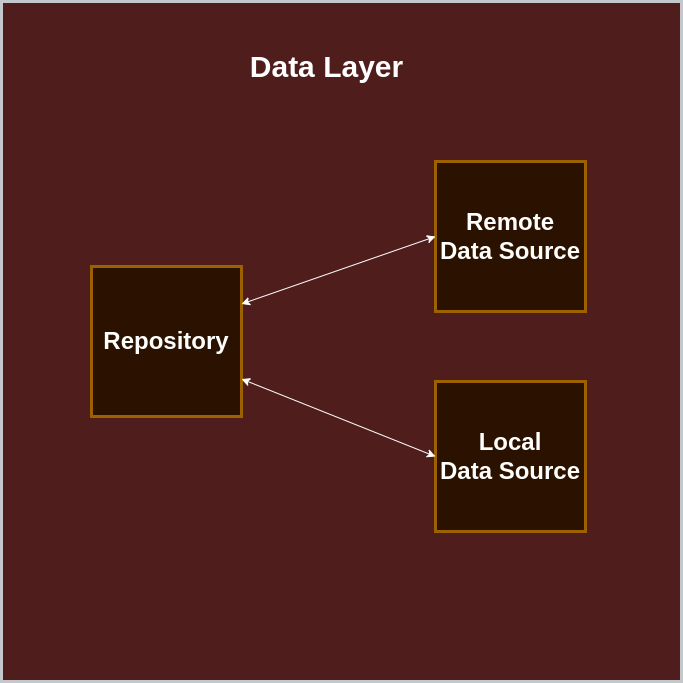

The diagram above was exported from draw.io. Its source (the exported page's mxGraphModel, read from the mxfile embedded in the PNG):
<mxGraphModel dx="395" dy="2292" grid="1" gridSize="10" guides="1" tooltips="1" connect="1" arrows="1" fold="1" page="1" pageScale="1" pageWidth="827" pageHeight="1169" math="0" shadow="0">
  <root>
    <mxCell id="0" />
    <mxCell id="1" parent="0" />
    <mxCell id="UO-MTy8QVVS2s-VGJbUx-1" value="" style="whiteSpace=wrap;html=1;aspect=fixed;fillColor=#ffcccc;strokeColor=#36393d;strokeWidth=3;" vertex="1" parent="1">
      <mxGeometry x="1800" y="-360" width="680" height="680" as="geometry" />
    </mxCell>
    <mxCell id="UO-MTy8QVVS2s-VGJbUx-2" value="&lt;b&gt;&lt;font style=&quot;font-size: 24px;&quot;&gt;Repository&lt;/font&gt;&lt;/b&gt;" style="whiteSpace=wrap;html=1;aspect=fixed;align=center;fillColor=#ffe6cc;strokeColor=#d79b00;strokeWidth=3;" vertex="1" parent="1">
      <mxGeometry x="1890" y="-95" width="150" height="150" as="geometry" />
    </mxCell>
    <mxCell id="UO-MTy8QVVS2s-VGJbUx-3" value="&lt;b&gt;&lt;font style=&quot;font-size: 24px;&quot;&gt;Remote&lt;br&gt;Data Source&lt;/font&gt;&lt;/b&gt;" style="whiteSpace=wrap;html=1;aspect=fixed;align=center;fillColor=#ffe6cc;strokeColor=#d79b00;strokeWidth=3;" vertex="1" parent="1">
      <mxGeometry x="2234" y="-200" width="150" height="150" as="geometry" />
    </mxCell>
    <mxCell id="UO-MTy8QVVS2s-VGJbUx-4" value="&lt;span style=&quot;font-size: 30px;&quot;&gt;&lt;b&gt;&lt;font color=&quot;#000000&quot;&gt;Data Layer&lt;/font&gt;&lt;/b&gt;&lt;/span&gt;" style="text;html=1;strokeColor=none;fillColor=none;align=center;verticalAlign=middle;whiteSpace=wrap;rounded=0;strokeWidth=30;fontColor=#FFFFFF;" vertex="1" parent="1">
      <mxGeometry x="2024.5" y="-310" width="201" height="30" as="geometry" />
    </mxCell>
    <mxCell id="UO-MTy8QVVS2s-VGJbUx-5" value="&lt;b&gt;&lt;font style=&quot;font-size: 24px;&quot;&gt;Local&lt;br&gt;Data Source&lt;/font&gt;&lt;/b&gt;" style="whiteSpace=wrap;html=1;aspect=fixed;align=center;fillColor=#ffe6cc;strokeColor=#d79b00;strokeWidth=3;" vertex="1" parent="1">
      <mxGeometry x="2234" y="20" width="150" height="150" as="geometry" />
    </mxCell>
    <mxCell id="UO-MTy8QVVS2s-VGJbUx-6" value="" style="endArrow=classic;startArrow=classic;html=1;rounded=0;exitX=1;exitY=0.75;exitDx=0;exitDy=0;entryX=0;entryY=0.5;entryDx=0;entryDy=0;" edge="1" parent="1" source="UO-MTy8QVVS2s-VGJbUx-2" target="UO-MTy8QVVS2s-VGJbUx-5">
      <mxGeometry width="50" height="50" relative="1" as="geometry">
        <mxPoint x="2230" y="-20" as="sourcePoint" />
        <mxPoint x="2280" y="-70" as="targetPoint" />
      </mxGeometry>
    </mxCell>
    <mxCell id="UO-MTy8QVVS2s-VGJbUx-7" value="" style="endArrow=classic;startArrow=classic;html=1;rounded=0;entryX=0;entryY=0.5;entryDx=0;entryDy=0;exitX=1;exitY=0.25;exitDx=0;exitDy=0;" edge="1" parent="1" source="UO-MTy8QVVS2s-VGJbUx-2" target="UO-MTy8QVVS2s-VGJbUx-3">
      <mxGeometry width="50" height="50" relative="1" as="geometry">
        <mxPoint x="2230" y="-20" as="sourcePoint" />
        <mxPoint x="2280" y="-70" as="targetPoint" />
      </mxGeometry>
    </mxCell>
  </root>
</mxGraphModel>